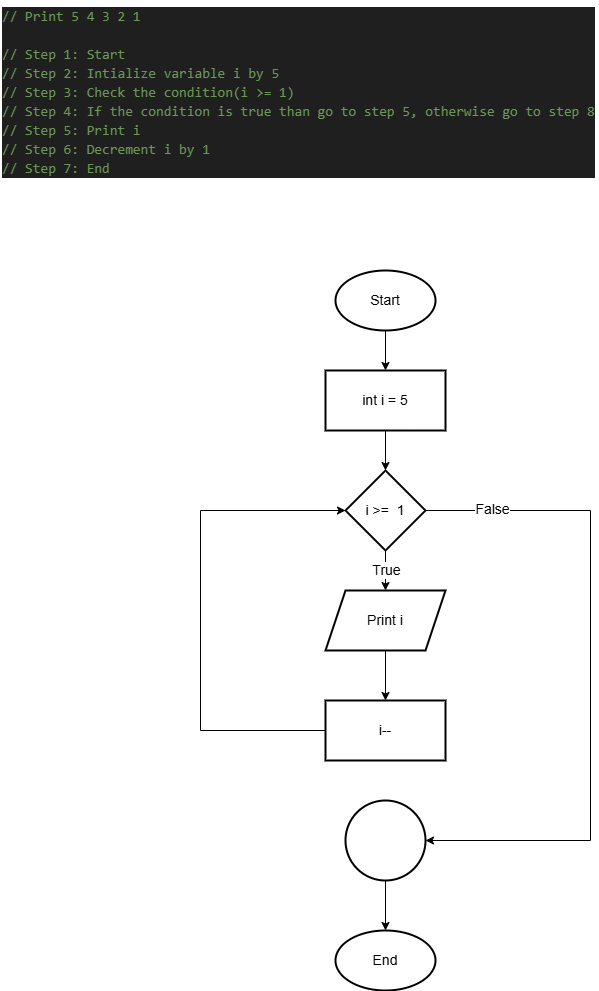

The diagram above was exported from draw.io. Its source (the exported page's mxGraphModel, read from the mxfile embedded in the PNG):
<mxGraphModel dx="1044" dy="562" grid="1" gridSize="10" guides="1" tooltips="1" connect="1" arrows="1" fold="1" page="1" pageScale="1" pageWidth="850" pageHeight="1100" math="0" shadow="0">
  <root>
    <mxCell id="0" />
    <mxCell id="1" parent="0" />
    <mxCell id="Ro6Bo9Ox5CsGzvcltkT8-2" value="" style="edgeStyle=orthogonalEdgeStyle;rounded=0;orthogonalLoop=1;jettySize=auto;html=1;fontSize=14;" parent="1" source="Ro6Bo9Ox5CsGzvcltkT8-3" target="Ro6Bo9Ox5CsGzvcltkT8-6" edge="1">
      <mxGeometry relative="1" as="geometry" />
    </mxCell>
    <mxCell id="Ro6Bo9Ox5CsGzvcltkT8-3" value="Start" style="strokeWidth=2;html=1;shape=mxgraph.flowchart.start_1;whiteSpace=wrap;fontSize=14;" parent="1" vertex="1">
      <mxGeometry x="375" y="310" width="100" height="60" as="geometry" />
    </mxCell>
    <mxCell id="Ro6Bo9Ox5CsGzvcltkT8-4" value="End" style="strokeWidth=2;html=1;shape=mxgraph.flowchart.start_1;whiteSpace=wrap;fontSize=14;" parent="1" vertex="1">
      <mxGeometry x="375" y="970" width="100" height="60" as="geometry" />
    </mxCell>
    <mxCell id="Ro6Bo9Ox5CsGzvcltkT8-5" value="" style="edgeStyle=orthogonalEdgeStyle;rounded=0;orthogonalLoop=1;jettySize=auto;html=1;fontSize=14;" parent="1" source="Ro6Bo9Ox5CsGzvcltkT8-6" target="Ro6Bo9Ox5CsGzvcltkT8-11" edge="1">
      <mxGeometry relative="1" as="geometry" />
    </mxCell>
    <mxCell id="Ro6Bo9Ox5CsGzvcltkT8-6" value="int i = 5" style="whiteSpace=wrap;html=1;strokeWidth=2;fontSize=14;" parent="1" vertex="1">
      <mxGeometry x="365" y="410" width="120" height="60" as="geometry" />
    </mxCell>
    <mxCell id="Ro6Bo9Ox5CsGzvcltkT8-7" value="" style="edgeStyle=orthogonalEdgeStyle;rounded=0;orthogonalLoop=1;jettySize=auto;html=1;fontSize=14;" parent="1" source="Ro6Bo9Ox5CsGzvcltkT8-11" target="Ro6Bo9Ox5CsGzvcltkT8-13" edge="1">
      <mxGeometry relative="1" as="geometry" />
    </mxCell>
    <mxCell id="Ro6Bo9Ox5CsGzvcltkT8-8" value="True" style="edgeLabel;html=1;align=center;verticalAlign=middle;resizable=0;points=[];fontSize=14;" parent="Ro6Bo9Ox5CsGzvcltkT8-7" vertex="1" connectable="0">
      <mxGeometry x="-0.04" relative="1" as="geometry">
        <mxPoint as="offset" />
      </mxGeometry>
    </mxCell>
    <mxCell id="Ro6Bo9Ox5CsGzvcltkT8-9" value="" style="edgeStyle=orthogonalEdgeStyle;rounded=0;orthogonalLoop=1;jettySize=auto;html=1;fontSize=14;" parent="1" source="Ro6Bo9Ox5CsGzvcltkT8-11" target="Ro6Bo9Ox5CsGzvcltkT8-17" edge="1">
      <mxGeometry relative="1" as="geometry">
        <Array as="points">
          <mxPoint x="630" y="550" />
          <mxPoint x="630" y="880" />
        </Array>
      </mxGeometry>
    </mxCell>
    <mxCell id="Ro6Bo9Ox5CsGzvcltkT8-10" value="False" style="edgeLabel;html=1;align=center;verticalAlign=middle;resizable=0;points=[];fontSize=14;" parent="Ro6Bo9Ox5CsGzvcltkT8-9" vertex="1" connectable="0">
      <mxGeometry x="-0.8012" y="2" relative="1" as="geometry">
        <mxPoint as="offset" />
      </mxGeometry>
    </mxCell>
    <mxCell id="Ro6Bo9Ox5CsGzvcltkT8-11" value="i &amp;gt;=&amp;nbsp; 1" style="rhombus;whiteSpace=wrap;html=1;strokeWidth=2;fontSize=14;" parent="1" vertex="1">
      <mxGeometry x="385" y="510" width="80" height="80" as="geometry" />
    </mxCell>
    <mxCell id="Ro6Bo9Ox5CsGzvcltkT8-12" value="" style="edgeStyle=orthogonalEdgeStyle;rounded=0;orthogonalLoop=1;jettySize=auto;html=1;fontSize=14;" parent="1" source="Ro6Bo9Ox5CsGzvcltkT8-13" target="Ro6Bo9Ox5CsGzvcltkT8-15" edge="1">
      <mxGeometry relative="1" as="geometry" />
    </mxCell>
    <mxCell id="Ro6Bo9Ox5CsGzvcltkT8-13" value="Print i" style="shape=parallelogram;perimeter=parallelogramPerimeter;whiteSpace=wrap;html=1;fixedSize=1;strokeWidth=2;fontSize=14;" parent="1" vertex="1">
      <mxGeometry x="365" y="630" width="120" height="60" as="geometry" />
    </mxCell>
    <mxCell id="Ro6Bo9Ox5CsGzvcltkT8-14" value="" style="edgeStyle=orthogonalEdgeStyle;rounded=0;orthogonalLoop=1;jettySize=auto;html=1;entryX=0;entryY=0.5;entryDx=0;entryDy=0;fontSize=14;" parent="1" source="Ro6Bo9Ox5CsGzvcltkT8-15" target="Ro6Bo9Ox5CsGzvcltkT8-11" edge="1">
      <mxGeometry relative="1" as="geometry">
        <mxPoint x="285" y="770" as="targetPoint" />
        <Array as="points">
          <mxPoint x="240" y="770" />
          <mxPoint x="240" y="550" />
        </Array>
      </mxGeometry>
    </mxCell>
    <mxCell id="Ro6Bo9Ox5CsGzvcltkT8-15" value="i--" style="whiteSpace=wrap;html=1;strokeWidth=2;fontSize=14;" parent="1" vertex="1">
      <mxGeometry x="365" y="740" width="120" height="60" as="geometry" />
    </mxCell>
    <mxCell id="Ro6Bo9Ox5CsGzvcltkT8-16" value="" style="edgeStyle=orthogonalEdgeStyle;rounded=0;orthogonalLoop=1;jettySize=auto;html=1;fontSize=14;" parent="1" source="Ro6Bo9Ox5CsGzvcltkT8-17" target="Ro6Bo9Ox5CsGzvcltkT8-4" edge="1">
      <mxGeometry relative="1" as="geometry" />
    </mxCell>
    <mxCell id="Ro6Bo9Ox5CsGzvcltkT8-17" value="" style="ellipse;whiteSpace=wrap;html=1;strokeWidth=2;fontSize=14;" parent="1" vertex="1">
      <mxGeometry x="385" y="840" width="80" height="80" as="geometry" />
    </mxCell>
    <mxCell id="O0TLdOXciH63MAsNtI_s-1" value="&lt;div style=&quot;color: #cccccc;background-color: #1f1f1f;font-family: Consolas, 'Courier New', monospace;font-weight: normal;font-size: 14px;line-height: 19px;white-space: pre;&quot;&gt;&lt;div&gt;&lt;span style=&quot;color: #6a9955;&quot;&gt;// Print 5 4 3 2 1&lt;/span&gt;&lt;/div&gt;&lt;br&gt;&lt;div&gt;&lt;span style=&quot;color: #6a9955;&quot;&gt;// Step 1: Start&lt;/span&gt;&lt;/div&gt;&lt;div&gt;&lt;span style=&quot;color: #6a9955;&quot;&gt;// Step 2: Intialize variable i by 5&lt;/span&gt;&lt;/div&gt;&lt;div&gt;&lt;span style=&quot;color: #6a9955;&quot;&gt;// Step 3: Check the condition(i &amp;gt;= 1)&lt;/span&gt;&lt;/div&gt;&lt;div&gt;&lt;span style=&quot;color: #6a9955;&quot;&gt;// Step 4: If the condition is true than go to step 5, otherwise go to step 8&lt;/span&gt;&lt;/div&gt;&lt;div&gt;&lt;span style=&quot;color: #6a9955;&quot;&gt;// Step 5: Print i&lt;/span&gt;&lt;/div&gt;&lt;div&gt;&lt;span style=&quot;color: #6a9955;&quot;&gt;// Step 6: Decrement i by 1&lt;/span&gt;&lt;/div&gt;&lt;div&gt;&lt;span style=&quot;color: #6a9955;&quot;&gt;// Step 7: End&lt;/span&gt;&lt;/div&gt;&lt;/div&gt;" style="text;whiteSpace=wrap;html=1;" vertex="1" parent="1">
      <mxGeometry x="40" y="40" width="560" height="190" as="geometry" />
    </mxCell>
  </root>
</mxGraphModel>